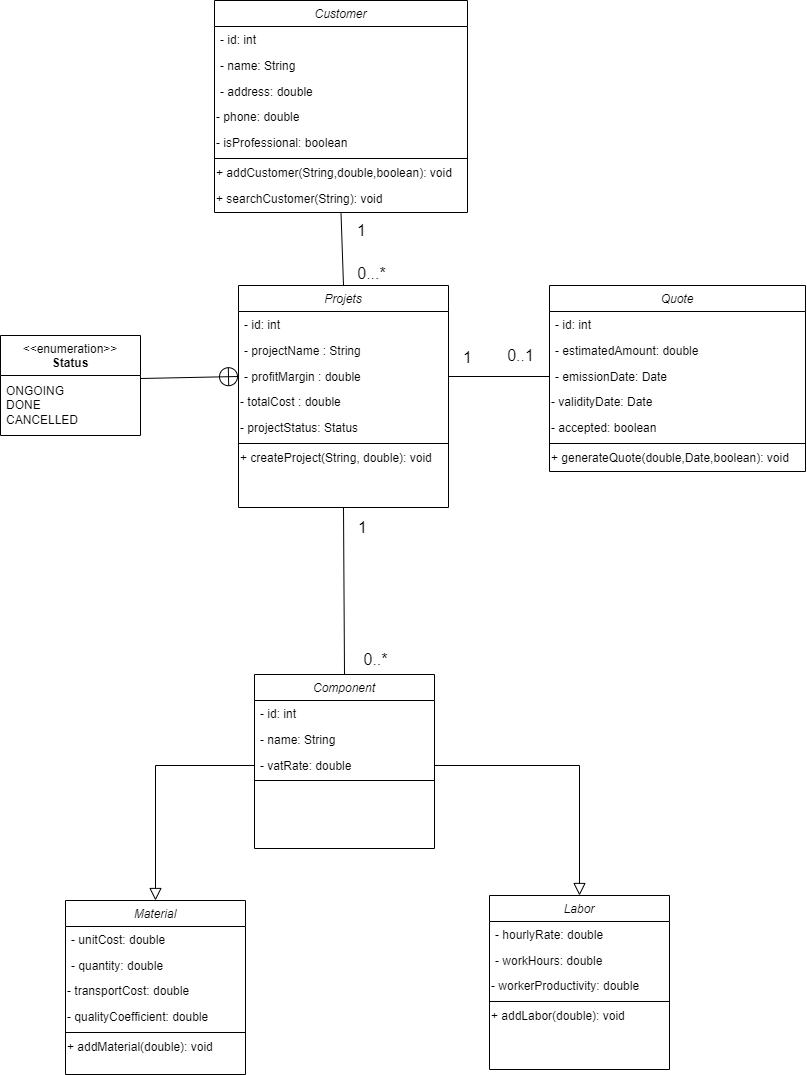

The diagram above was exported from draw.io. Its source (the exported page's mxGraphModel, read from the mxfile embedded in the PNG):
<mxGraphModel dx="-255" dy="1562" grid="0" gridSize="10" guides="1" tooltips="1" connect="1" arrows="1" fold="1" page="0" pageScale="1" pageWidth="827" pageHeight="1169" math="0" shadow="0">
  <root>
    <mxCell id="0" />
    <mxCell id="1" parent="0" />
    <mxCell id="YNNLJNJ93SHavhiGK1RU-110" value="&amp;lt;&amp;lt;enumeration&amp;gt;&amp;gt;&lt;br&gt;&lt;b&gt;Status&lt;/b&gt;&lt;div&gt;&lt;b&gt;&lt;br&gt;&lt;/b&gt;&lt;/div&gt;" style="swimlane;fontStyle=0;align=center;verticalAlign=top;childLayout=stackLayout;horizontal=1;startSize=40;horizontalStack=0;resizeParent=1;resizeParentMax=0;resizeLast=0;collapsible=0;marginBottom=0;html=1;whiteSpace=wrap;" parent="1" vertex="1">
      <mxGeometry x="1498" y="-8" width="140" height="100" as="geometry" />
    </mxCell>
    <mxCell id="YNNLJNJ93SHavhiGK1RU-111" value="&lt;div&gt;ONGOING&lt;br&gt;DONE&lt;/div&gt;&lt;div&gt;CANCELLED&lt;/div&gt;" style="text;html=1;strokeColor=none;fillColor=none;align=left;verticalAlign=middle;spacingLeft=4;spacingRight=4;overflow=hidden;rotatable=0;points=[[0,0.5],[1,0.5]];portConstraint=eastwest;whiteSpace=wrap;" parent="YNNLJNJ93SHavhiGK1RU-110" vertex="1">
      <mxGeometry y="40" width="140" height="60" as="geometry" />
    </mxCell>
    <mxCell id="YNNLJNJ93SHavhiGK1RU-126" value="Material" style="swimlane;fontStyle=2;align=center;verticalAlign=top;childLayout=stackLayout;horizontal=1;startSize=26;horizontalStack=0;resizeParent=1;resizeLast=0;collapsible=1;marginBottom=0;rounded=0;shadow=0;strokeWidth=1;" parent="1" vertex="1">
      <mxGeometry x="1563" y="557" width="180" height="174" as="geometry">
        <mxRectangle x="340" y="446" width="160" height="26" as="alternateBounds" />
      </mxGeometry>
    </mxCell>
    <mxCell id="YNNLJNJ93SHavhiGK1RU-128" value="- unitCost: double" style="text;align=left;verticalAlign=top;spacingLeft=4;spacingRight=4;overflow=hidden;rotatable=0;points=[[0,0.5],[1,0.5]];portConstraint=eastwest;rounded=0;shadow=0;html=0;" parent="YNNLJNJ93SHavhiGK1RU-126" vertex="1">
      <mxGeometry y="26" width="180" height="26" as="geometry" />
    </mxCell>
    <mxCell id="YNNLJNJ93SHavhiGK1RU-129" value="- quantity: double" style="text;align=left;verticalAlign=top;spacingLeft=4;spacingRight=4;overflow=hidden;rotatable=0;points=[[0,0.5],[1,0.5]];portConstraint=eastwest;rounded=0;shadow=0;html=0;" parent="YNNLJNJ93SHavhiGK1RU-126" vertex="1">
      <mxGeometry y="52" width="180" height="26" as="geometry" />
    </mxCell>
    <mxCell id="YNNLJNJ93SHavhiGK1RU-130" value="- transportCost:&amp;nbsp;&lt;span class=&quot;hljs-type&quot;&gt;double&lt;/span&gt;" style="text;html=1;align=left;verticalAlign=middle;resizable=0;points=[];autosize=1;strokeColor=none;fillColor=none;" parent="YNNLJNJ93SHavhiGK1RU-126" vertex="1">
      <mxGeometry y="78" width="180" height="26" as="geometry" />
    </mxCell>
    <mxCell id="YNNLJNJ93SHavhiGK1RU-131" value="- qualityCoefficient:&amp;nbsp;&lt;span class=&quot;hljs-type&quot;&gt;double&lt;/span&gt;" style="text;html=1;align=left;verticalAlign=middle;resizable=0;points=[];autosize=1;strokeColor=none;fillColor=none;" parent="YNNLJNJ93SHavhiGK1RU-126" vertex="1">
      <mxGeometry y="104" width="180" height="26" as="geometry" />
    </mxCell>
    <mxCell id="YNNLJNJ93SHavhiGK1RU-132" value="" style="line;html=1;strokeWidth=1;align=left;verticalAlign=middle;spacingTop=-1;spacingLeft=3;spacingRight=3;rotatable=0;labelPosition=right;points=[];portConstraint=eastwest;" parent="YNNLJNJ93SHavhiGK1RU-126" vertex="1">
      <mxGeometry y="130" width="180" height="4" as="geometry" />
    </mxCell>
    <mxCell id="YNNLJNJ93SHavhiGK1RU-194" value="+ addMaterial(double): void" style="text;html=1;align=left;verticalAlign=middle;resizable=0;points=[];autosize=1;strokeColor=none;fillColor=none;" parent="YNNLJNJ93SHavhiGK1RU-126" vertex="1">
      <mxGeometry y="134" width="180" height="26" as="geometry" />
    </mxCell>
    <mxCell id="YNNLJNJ93SHavhiGK1RU-133" value="Labor" style="swimlane;fontStyle=2;align=center;verticalAlign=top;childLayout=stackLayout;horizontal=1;startSize=26;horizontalStack=0;resizeParent=1;resizeLast=0;collapsible=1;marginBottom=0;rounded=0;shadow=0;strokeWidth=1;" parent="1" vertex="1">
      <mxGeometry x="1987" y="552" width="180" height="174" as="geometry">
        <mxRectangle x="340" y="446" width="160" height="26" as="alternateBounds" />
      </mxGeometry>
    </mxCell>
    <mxCell id="YNNLJNJ93SHavhiGK1RU-135" value="- hourlyRate: double" style="text;align=left;verticalAlign=top;spacingLeft=4;spacingRight=4;overflow=hidden;rotatable=0;points=[[0,0.5],[1,0.5]];portConstraint=eastwest;rounded=0;shadow=0;html=0;" parent="YNNLJNJ93SHavhiGK1RU-133" vertex="1">
      <mxGeometry y="26" width="180" height="26" as="geometry" />
    </mxCell>
    <mxCell id="YNNLJNJ93SHavhiGK1RU-136" value="- workHours: double" style="text;align=left;verticalAlign=top;spacingLeft=4;spacingRight=4;overflow=hidden;rotatable=0;points=[[0,0.5],[1,0.5]];portConstraint=eastwest;rounded=0;shadow=0;html=0;" parent="YNNLJNJ93SHavhiGK1RU-133" vertex="1">
      <mxGeometry y="52" width="180" height="26" as="geometry" />
    </mxCell>
    <mxCell id="YNNLJNJ93SHavhiGK1RU-137" value="- workerProductivity:&amp;nbsp;&lt;span class=&quot;hljs-type&quot;&gt;double&lt;/span&gt;" style="text;html=1;align=left;verticalAlign=middle;resizable=0;points=[];autosize=1;strokeColor=none;fillColor=none;" parent="YNNLJNJ93SHavhiGK1RU-133" vertex="1">
      <mxGeometry y="78" width="180" height="26" as="geometry" />
    </mxCell>
    <mxCell id="YNNLJNJ93SHavhiGK1RU-139" value="" style="line;html=1;strokeWidth=1;align=left;verticalAlign=middle;spacingTop=-1;spacingLeft=3;spacingRight=3;rotatable=0;labelPosition=right;points=[];portConstraint=eastwest;" parent="YNNLJNJ93SHavhiGK1RU-133" vertex="1">
      <mxGeometry y="104" width="180" height="4" as="geometry" />
    </mxCell>
    <mxCell id="YNNLJNJ93SHavhiGK1RU-196" value="+ addLabor(double): void" style="text;html=1;align=left;verticalAlign=middle;resizable=0;points=[];autosize=1;strokeColor=none;fillColor=none;" parent="YNNLJNJ93SHavhiGK1RU-133" vertex="1">
      <mxGeometry y="108" width="180" height="26" as="geometry" />
    </mxCell>
    <mxCell id="YNNLJNJ93SHavhiGK1RU-140" value="Customer" style="swimlane;fontStyle=2;align=center;verticalAlign=top;childLayout=stackLayout;horizontal=1;startSize=26;horizontalStack=0;resizeParent=1;resizeLast=0;collapsible=1;marginBottom=0;rounded=0;shadow=0;strokeWidth=1;" parent="1" vertex="1">
      <mxGeometry x="1712" y="-343" width="253" height="212" as="geometry">
        <mxRectangle x="1758" y="-295" width="160" height="26" as="alternateBounds" />
      </mxGeometry>
    </mxCell>
    <mxCell id="YNNLJNJ93SHavhiGK1RU-141" value="- id: int" style="text;align=left;verticalAlign=top;spacingLeft=4;spacingRight=4;overflow=hidden;rotatable=0;points=[[0,0.5],[1,0.5]];portConstraint=eastwest;" parent="YNNLJNJ93SHavhiGK1RU-140" vertex="1">
      <mxGeometry y="26" width="253" height="26" as="geometry" />
    </mxCell>
    <mxCell id="YNNLJNJ93SHavhiGK1RU-142" value="- name: String" style="text;align=left;verticalAlign=top;spacingLeft=4;spacingRight=4;overflow=hidden;rotatable=0;points=[[0,0.5],[1,0.5]];portConstraint=eastwest;rounded=0;shadow=0;html=0;" parent="YNNLJNJ93SHavhiGK1RU-140" vertex="1">
      <mxGeometry y="52" width="253" height="26" as="geometry" />
    </mxCell>
    <mxCell id="YNNLJNJ93SHavhiGK1RU-143" value="- address: double" style="text;align=left;verticalAlign=top;spacingLeft=4;spacingRight=4;overflow=hidden;rotatable=0;points=[[0,0.5],[1,0.5]];portConstraint=eastwest;rounded=0;shadow=0;html=0;" parent="YNNLJNJ93SHavhiGK1RU-140" vertex="1">
      <mxGeometry y="78" width="253" height="26" as="geometry" />
    </mxCell>
    <mxCell id="YNNLJNJ93SHavhiGK1RU-144" value="- phone:&amp;nbsp;&lt;span class=&quot;hljs-type&quot;&gt;double&lt;/span&gt;" style="text;html=1;align=left;verticalAlign=middle;resizable=0;points=[];autosize=1;strokeColor=none;fillColor=none;" parent="YNNLJNJ93SHavhiGK1RU-140" vertex="1">
      <mxGeometry y="104" width="253" height="26" as="geometry" />
    </mxCell>
    <mxCell id="YNNLJNJ93SHavhiGK1RU-145" value="- isProfessional:&amp;nbsp;&lt;span class=&quot;hljs-type&quot;&gt;boolean&lt;/span&gt;" style="text;html=1;align=left;verticalAlign=middle;resizable=0;points=[];autosize=1;strokeColor=none;fillColor=none;" parent="YNNLJNJ93SHavhiGK1RU-140" vertex="1">
      <mxGeometry y="130" width="253" height="26" as="geometry" />
    </mxCell>
    <mxCell id="YNNLJNJ93SHavhiGK1RU-146" value="" style="line;html=1;strokeWidth=1;align=left;verticalAlign=middle;spacingTop=-1;spacingLeft=3;spacingRight=3;rotatable=0;labelPosition=right;points=[];portConstraint=eastwest;" parent="YNNLJNJ93SHavhiGK1RU-140" vertex="1">
      <mxGeometry y="156" width="253" height="4" as="geometry" />
    </mxCell>
    <mxCell id="YNNLJNJ93SHavhiGK1RU-197" value="+ addCustomer(String,double,boolean): void" style="text;html=1;align=left;verticalAlign=middle;resizable=0;points=[];autosize=1;strokeColor=none;fillColor=none;" parent="YNNLJNJ93SHavhiGK1RU-140" vertex="1">
      <mxGeometry y="160" width="253" height="26" as="geometry" />
    </mxCell>
    <mxCell id="YNNLJNJ93SHavhiGK1RU-198" value="+ searchCustomer(String): void" style="text;html=1;align=left;verticalAlign=middle;resizable=0;points=[];autosize=1;strokeColor=none;fillColor=none;" parent="YNNLJNJ93SHavhiGK1RU-140" vertex="1">
      <mxGeometry y="186" width="253" height="26" as="geometry" />
    </mxCell>
    <mxCell id="YNNLJNJ93SHavhiGK1RU-161" value="Quote" style="swimlane;fontStyle=2;align=center;verticalAlign=top;childLayout=stackLayout;horizontal=1;startSize=26;horizontalStack=0;resizeParent=1;resizeLast=0;collapsible=1;marginBottom=0;rounded=0;shadow=0;strokeWidth=1;" parent="1" vertex="1">
      <mxGeometry x="2047" y="-58" width="256" height="186" as="geometry">
        <mxRectangle x="340" y="446" width="160" height="26" as="alternateBounds" />
      </mxGeometry>
    </mxCell>
    <mxCell id="YNNLJNJ93SHavhiGK1RU-162" value="- id: int" style="text;align=left;verticalAlign=top;spacingLeft=4;spacingRight=4;overflow=hidden;rotatable=0;points=[[0,0.5],[1,0.5]];portConstraint=eastwest;" parent="YNNLJNJ93SHavhiGK1RU-161" vertex="1">
      <mxGeometry y="26" width="256" height="26" as="geometry" />
    </mxCell>
    <mxCell id="YNNLJNJ93SHavhiGK1RU-163" value="- estimatedAmount: double" style="text;align=left;verticalAlign=top;spacingLeft=4;spacingRight=4;overflow=hidden;rotatable=0;points=[[0,0.5],[1,0.5]];portConstraint=eastwest;rounded=0;shadow=0;html=0;" parent="YNNLJNJ93SHavhiGK1RU-161" vertex="1">
      <mxGeometry y="52" width="256" height="26" as="geometry" />
    </mxCell>
    <mxCell id="YNNLJNJ93SHavhiGK1RU-164" value="- emissionDate: Date  " style="text;align=left;verticalAlign=top;spacingLeft=4;spacingRight=4;overflow=hidden;rotatable=0;points=[[0,0.5],[1,0.5]];portConstraint=eastwest;rounded=0;shadow=0;html=0;" parent="YNNLJNJ93SHavhiGK1RU-161" vertex="1">
      <mxGeometry y="78" width="256" height="26" as="geometry" />
    </mxCell>
    <mxCell id="YNNLJNJ93SHavhiGK1RU-165" value="- validityDate:&amp;nbsp;&lt;span class=&quot;hljs-type&quot;&gt;Date  &lt;/span&gt;" style="text;html=1;align=left;verticalAlign=middle;resizable=0;points=[];autosize=1;strokeColor=none;fillColor=none;" parent="YNNLJNJ93SHavhiGK1RU-161" vertex="1">
      <mxGeometry y="104" width="256" height="26" as="geometry" />
    </mxCell>
    <mxCell id="YNNLJNJ93SHavhiGK1RU-166" value="- accepted:&amp;nbsp;&lt;span class=&quot;hljs-type&quot;&gt;boolean&lt;/span&gt;" style="text;html=1;align=left;verticalAlign=middle;resizable=0;points=[];autosize=1;strokeColor=none;fillColor=none;" parent="YNNLJNJ93SHavhiGK1RU-161" vertex="1">
      <mxGeometry y="130" width="256" height="26" as="geometry" />
    </mxCell>
    <mxCell id="YNNLJNJ93SHavhiGK1RU-167" value="" style="line;html=1;strokeWidth=1;align=left;verticalAlign=middle;spacingTop=-1;spacingLeft=3;spacingRight=3;rotatable=0;labelPosition=right;points=[];portConstraint=eastwest;" parent="YNNLJNJ93SHavhiGK1RU-161" vertex="1">
      <mxGeometry y="156" width="256" height="4" as="geometry" />
    </mxCell>
    <mxCell id="YNNLJNJ93SHavhiGK1RU-195" value="+ generateQuote(double,Date,boolean): void" style="text;html=1;align=left;verticalAlign=middle;resizable=0;points=[];autosize=1;strokeColor=none;fillColor=none;" parent="YNNLJNJ93SHavhiGK1RU-161" vertex="1">
      <mxGeometry y="160" width="256" height="26" as="geometry" />
    </mxCell>
    <mxCell id="YNNLJNJ93SHavhiGK1RU-171" value="" style="endArrow=block;endSize=10;endFill=0;shadow=0;strokeWidth=1;rounded=0;edgeStyle=elbowEdgeStyle;exitX=1;exitY=0.5;exitDx=0;exitDy=0;entryX=0.5;entryY=0;entryDx=0;entryDy=0;" parent="1" source="YNNLJNJ93SHavhiGK1RU-122" target="YNNLJNJ93SHavhiGK1RU-133" edge="1">
      <mxGeometry width="160" relative="1" as="geometry">
        <mxPoint x="1982" y="459" as="sourcePoint" />
        <mxPoint x="2148" y="495" as="targetPoint" />
        <Array as="points">
          <mxPoint x="2077" y="419" />
        </Array>
      </mxGeometry>
    </mxCell>
    <mxCell id="YNNLJNJ93SHavhiGK1RU-172" value="" style="endArrow=block;endSize=10;endFill=0;shadow=0;strokeWidth=1;rounded=0;edgeStyle=elbowEdgeStyle;exitX=0;exitY=0.5;exitDx=0;exitDy=0;entryX=0.5;entryY=0;entryDx=0;entryDy=0;" parent="1" source="YNNLJNJ93SHavhiGK1RU-122" target="YNNLJNJ93SHavhiGK1RU-126" edge="1">
      <mxGeometry width="160" relative="1" as="geometry">
        <mxPoint x="1604" y="430" as="sourcePoint" />
        <mxPoint x="1770" y="466" as="targetPoint" />
        <Array as="points">
          <mxPoint x="1653" y="492" />
        </Array>
      </mxGeometry>
    </mxCell>
    <mxCell id="YNNLJNJ93SHavhiGK1RU-178" value="" style="endArrow=circlePlus;startArrow=none;endFill=0;startFill=0;endSize=8;html=1;labelBackgroundColor=none;rounded=0;fontSize=12;curved=1;exitX=1;exitY=0.05;exitDx=0;exitDy=0;exitPerimeter=0;entryX=0;entryY=0.5;entryDx=0;entryDy=0;" parent="1" source="YNNLJNJ93SHavhiGK1RU-111" target="YNNLJNJ93SHavhiGK1RU-115" edge="1">
      <mxGeometry width="160" relative="1" as="geometry">
        <mxPoint x="1741" y="-15" as="sourcePoint" />
        <mxPoint x="1901" y="-15" as="targetPoint" />
      </mxGeometry>
    </mxCell>
    <mxCell id="YNNLJNJ93SHavhiGK1RU-181" value="" style="group" parent="1" connectable="0" vertex="1">
      <mxGeometry x="1845.5" y="-128.5" width="46" height="74" as="geometry" />
    </mxCell>
    <mxCell id="YNNLJNJ93SHavhiGK1RU-179" value="1" style="text;html=1;align=center;verticalAlign=middle;resizable=0;points=[];autosize=1;strokeColor=none;fillColor=none;fontSize=16;" parent="YNNLJNJ93SHavhiGK1RU-181" vertex="1">
      <mxGeometry width="27" height="31" as="geometry" />
    </mxCell>
    <mxCell id="YNNLJNJ93SHavhiGK1RU-180" value="0...*" style="text;html=1;align=center;verticalAlign=middle;resizable=0;points=[];autosize=1;strokeColor=none;fillColor=none;fontSize=16;" parent="YNNLJNJ93SHavhiGK1RU-181" vertex="1">
      <mxGeometry y="43" width="46" height="31" as="geometry" />
    </mxCell>
    <mxCell id="YNNLJNJ93SHavhiGK1RU-184" value="" style="group" parent="1" connectable="0" vertex="1">
      <mxGeometry x="1951.5" y="-4" width="88.5" height="33.5" as="geometry" />
    </mxCell>
    <mxCell id="YNNLJNJ93SHavhiGK1RU-182" value="1" style="text;html=1;align=center;verticalAlign=middle;resizable=0;points=[];autosize=1;strokeColor=none;fillColor=none;fontSize=16;" parent="YNNLJNJ93SHavhiGK1RU-184" vertex="1">
      <mxGeometry y="2.5" width="27" height="31" as="geometry" />
    </mxCell>
    <mxCell id="YNNLJNJ93SHavhiGK1RU-183" value="0..1" style="text;html=1;align=center;verticalAlign=middle;resizable=0;points=[];autosize=1;strokeColor=none;fillColor=none;fontSize=16;" parent="YNNLJNJ93SHavhiGK1RU-184" vertex="1">
      <mxGeometry x="43.5" width="45" height="31" as="geometry" />
    </mxCell>
    <mxCell id="YNNLJNJ93SHavhiGK1RU-175" value="" style="endArrow=none;html=1;rounded=0;fontSize=12;startSize=8;endSize=8;curved=1;entryX=0.5;entryY=1;entryDx=0;entryDy=0;exitX=0.5;exitY=0;exitDx=0;exitDy=0;" parent="1" source="YNNLJNJ93SHavhiGK1RU-119" target="YNNLJNJ93SHavhiGK1RU-112" edge="1">
      <mxGeometry width="50" height="50" relative="1" as="geometry">
        <mxPoint x="1785" y="2" as="sourcePoint" />
        <mxPoint x="1835" y="-48" as="targetPoint" />
      </mxGeometry>
    </mxCell>
    <mxCell id="YNNLJNJ93SHavhiGK1RU-189" value="" style="group" parent="1" connectable="0" vertex="1">
      <mxGeometry x="1758" y="300" width="180" height="205" as="geometry" />
    </mxCell>
    <mxCell id="YNNLJNJ93SHavhiGK1RU-119" value="Component" style="swimlane;fontStyle=2;align=center;verticalAlign=top;childLayout=stackLayout;horizontal=1;startSize=26;horizontalStack=0;resizeParent=1;resizeLast=0;collapsible=1;marginBottom=0;rounded=0;shadow=0;strokeWidth=1;" parent="YNNLJNJ93SHavhiGK1RU-189" vertex="1">
      <mxGeometry x="-6" y="31" width="180" height="174" as="geometry">
        <mxRectangle x="340" y="446" width="160" height="26" as="alternateBounds" />
      </mxGeometry>
    </mxCell>
    <mxCell id="YNNLJNJ93SHavhiGK1RU-120" value="- id: int" style="text;align=left;verticalAlign=top;spacingLeft=4;spacingRight=4;overflow=hidden;rotatable=0;points=[[0,0.5],[1,0.5]];portConstraint=eastwest;" parent="YNNLJNJ93SHavhiGK1RU-119" vertex="1">
      <mxGeometry y="26" width="180" height="26" as="geometry" />
    </mxCell>
    <mxCell id="YNNLJNJ93SHavhiGK1RU-121" value="- name: String" style="text;align=left;verticalAlign=top;spacingLeft=4;spacingRight=4;overflow=hidden;rotatable=0;points=[[0,0.5],[1,0.5]];portConstraint=eastwest;rounded=0;shadow=0;html=0;" parent="YNNLJNJ93SHavhiGK1RU-119" vertex="1">
      <mxGeometry y="52" width="180" height="26" as="geometry" />
    </mxCell>
    <mxCell id="YNNLJNJ93SHavhiGK1RU-122" value="- vatRate: double&#10;&#10;" style="text;align=left;verticalAlign=top;spacingLeft=4;spacingRight=4;overflow=hidden;rotatable=0;points=[[0,0.5],[1,0.5]];portConstraint=eastwest;rounded=0;shadow=0;html=0;" parent="YNNLJNJ93SHavhiGK1RU-119" vertex="1">
      <mxGeometry y="78" width="180" height="26" as="geometry" />
    </mxCell>
    <mxCell id="YNNLJNJ93SHavhiGK1RU-125" value="" style="line;html=1;strokeWidth=1;align=left;verticalAlign=middle;spacingTop=-1;spacingLeft=3;spacingRight=3;rotatable=0;labelPosition=right;points=[];portConstraint=eastwest;" parent="YNNLJNJ93SHavhiGK1RU-119" vertex="1">
      <mxGeometry y="104" width="180" height="4" as="geometry" />
    </mxCell>
    <mxCell id="YNNLJNJ93SHavhiGK1RU-186" value="0..*" style="text;html=1;align=center;verticalAlign=middle;resizable=0;points=[];autosize=1;strokeColor=none;fillColor=none;fontSize=16;" parent="YNNLJNJ93SHavhiGK1RU-189" vertex="1">
      <mxGeometry x="94" width="42" height="31" as="geometry" />
    </mxCell>
    <mxCell id="YNNLJNJ93SHavhiGK1RU-190" value="" style="group" parent="1" connectable="0" vertex="1">
      <mxGeometry x="1725" y="-58" width="210" height="222" as="geometry" />
    </mxCell>
    <mxCell id="YNNLJNJ93SHavhiGK1RU-112" value="Projets" style="swimlane;fontStyle=2;align=center;verticalAlign=top;childLayout=stackLayout;horizontal=1;startSize=26;horizontalStack=0;resizeParent=1;resizeLast=0;collapsible=1;marginBottom=0;rounded=0;shadow=0;strokeWidth=1;" parent="YNNLJNJ93SHavhiGK1RU-190" vertex="1">
      <mxGeometry x="11" width="210" height="222" as="geometry">
        <mxRectangle x="340" y="446" width="160" height="26" as="alternateBounds" />
      </mxGeometry>
    </mxCell>
    <mxCell id="YNNLJNJ93SHavhiGK1RU-113" value="- id: int" style="text;align=left;verticalAlign=top;spacingLeft=4;spacingRight=4;overflow=hidden;rotatable=0;points=[[0,0.5],[1,0.5]];portConstraint=eastwest;" parent="YNNLJNJ93SHavhiGK1RU-112" vertex="1">
      <mxGeometry y="26" width="210" height="26" as="geometry" />
    </mxCell>
    <mxCell id="YNNLJNJ93SHavhiGK1RU-114" value="- projectName : String" style="text;align=left;verticalAlign=top;spacingLeft=4;spacingRight=4;overflow=hidden;rotatable=0;points=[[0,0.5],[1,0.5]];portConstraint=eastwest;rounded=0;shadow=0;html=0;" parent="YNNLJNJ93SHavhiGK1RU-112" vertex="1">
      <mxGeometry y="52" width="210" height="26" as="geometry" />
    </mxCell>
    <mxCell id="YNNLJNJ93SHavhiGK1RU-115" value="- profitMargin : double" style="text;align=left;verticalAlign=top;spacingLeft=4;spacingRight=4;overflow=hidden;rotatable=0;points=[[0,0.5],[1,0.5]];portConstraint=eastwest;rounded=0;shadow=0;html=0;" parent="YNNLJNJ93SHavhiGK1RU-112" vertex="1">
      <mxGeometry y="78" width="210" height="26" as="geometry" />
    </mxCell>
    <mxCell id="YNNLJNJ93SHavhiGK1RU-116" value="- totalCost :&amp;nbsp;&lt;span class=&quot;hljs-type&quot;&gt;double&lt;/span&gt;" style="text;html=1;align=left;verticalAlign=middle;resizable=0;points=[];autosize=1;strokeColor=none;fillColor=none;" parent="YNNLJNJ93SHavhiGK1RU-112" vertex="1">
      <mxGeometry y="104" width="210" height="26" as="geometry" />
    </mxCell>
    <mxCell id="YNNLJNJ93SHavhiGK1RU-117" value="- projectStatus: Status" style="text;html=1;align=left;verticalAlign=middle;resizable=0;points=[];autosize=1;strokeColor=none;fillColor=none;" parent="YNNLJNJ93SHavhiGK1RU-112" vertex="1">
      <mxGeometry y="130" width="210" height="26" as="geometry" />
    </mxCell>
    <mxCell id="YNNLJNJ93SHavhiGK1RU-118" value="" style="line;html=1;strokeWidth=1;align=left;verticalAlign=middle;spacingTop=-1;spacingLeft=3;spacingRight=3;rotatable=0;labelPosition=right;points=[];portConstraint=eastwest;" parent="YNNLJNJ93SHavhiGK1RU-112" vertex="1">
      <mxGeometry y="156" width="210" height="4" as="geometry" />
    </mxCell>
    <mxCell id="YNNLJNJ93SHavhiGK1RU-192" value="+ createProject(String, double): void" style="text;html=1;align=left;verticalAlign=middle;resizable=0;points=[];autosize=1;strokeColor=none;fillColor=none;" parent="YNNLJNJ93SHavhiGK1RU-112" vertex="1">
      <mxGeometry y="160" width="210" height="26" as="geometry" />
    </mxCell>
    <mxCell id="YNNLJNJ93SHavhiGK1RU-174" value="" style="endArrow=none;html=1;rounded=0;fontSize=12;startSize=8;endSize=8;curved=1;entryX=0;entryY=0.5;entryDx=0;entryDy=0;exitX=1;exitY=0.5;exitDx=0;exitDy=0;" parent="1" source="YNNLJNJ93SHavhiGK1RU-115" target="YNNLJNJ93SHavhiGK1RU-164" edge="1">
      <mxGeometry width="50" height="50" relative="1" as="geometry">
        <mxPoint x="1785" y="-96" as="sourcePoint" />
        <mxPoint x="1835" y="-146" as="targetPoint" />
      </mxGeometry>
    </mxCell>
    <mxCell id="YNNLJNJ93SHavhiGK1RU-173" value="" style="endArrow=none;html=1;rounded=0;fontSize=12;startSize=8;endSize=8;curved=1;entryX=0.5;entryY=1;entryDx=0;entryDy=0;exitX=0.5;exitY=0;exitDx=0;exitDy=0;" parent="1" source="YNNLJNJ93SHavhiGK1RU-112" target="YNNLJNJ93SHavhiGK1RU-140" edge="1">
      <mxGeometry width="50" height="50" relative="1" as="geometry">
        <mxPoint x="1854" y="-72" as="sourcePoint" />
        <mxPoint x="1744" y="-190" as="targetPoint" />
      </mxGeometry>
    </mxCell>
    <mxCell id="YNNLJNJ93SHavhiGK1RU-185" value="1" style="text;html=1;align=center;verticalAlign=middle;resizable=0;points=[];autosize=1;strokeColor=none;fillColor=none;fontSize=16;" parent="1" vertex="1">
      <mxGeometry x="1846" y="168" width="27" height="31" as="geometry" />
    </mxCell>
  </root>
</mxGraphModel>